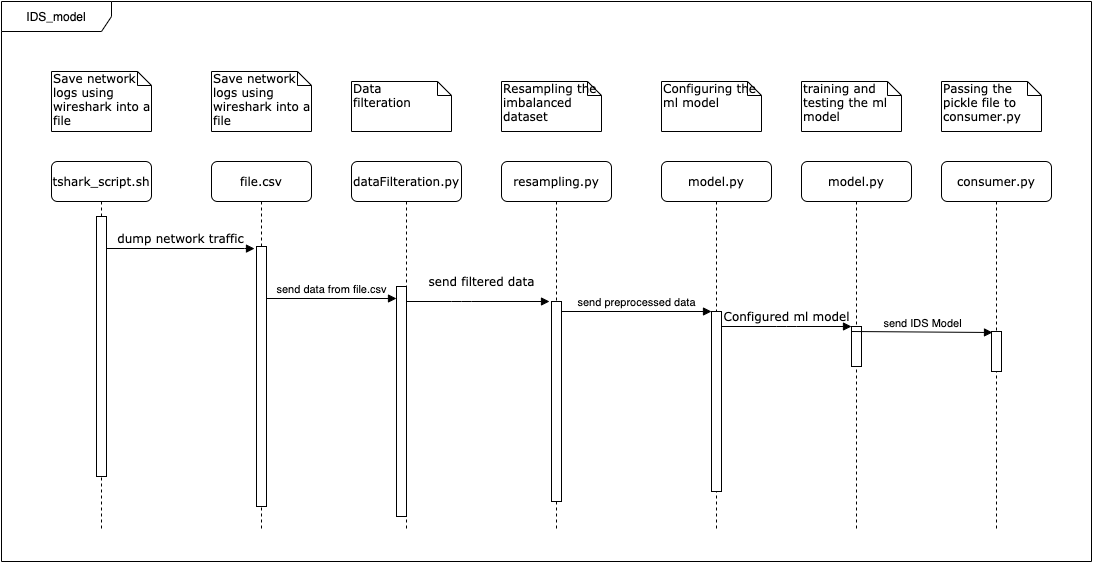

The diagram above was exported from draw.io. Its source (the exported page's mxGraphModel, read from the mxfile embedded in the PNG):
<mxGraphModel dx="1773" dy="1667" grid="1" gridSize="10" guides="1" tooltips="1" connect="1" arrows="1" fold="1" page="1" pageScale="1" pageWidth="827" pageHeight="1169" background="#FFFFFF" math="0" shadow="0">
  <root>
    <mxCell id="0" />
    <mxCell id="1" parent="0" />
    <mxCell id="8eK9xXTHETNOn3fQV_CK-1" value="dataFilteration.py" style="shape=umlLifeline;perimeter=lifelinePerimeter;whiteSpace=wrap;html=1;container=1;collapsible=0;recursiveResize=0;outlineConnect=0;rounded=1;shadow=0;comic=0;labelBackgroundColor=none;strokeWidth=1;fontFamily=Verdana;fontSize=12;align=left;" parent="1" vertex="1">
      <mxGeometry x="220" y="120" width="110" height="370" as="geometry" />
    </mxCell>
    <mxCell id="8eK9xXTHETNOn3fQV_CK-2" value="" style="html=1;points=[];perimeter=orthogonalPerimeter;rounded=0;shadow=0;comic=0;labelBackgroundColor=none;strokeWidth=1;fontFamily=Verdana;fontSize=12;align=center;" parent="8eK9xXTHETNOn3fQV_CK-1" vertex="1">
      <mxGeometry x="45" y="125" width="10" height="230" as="geometry" />
    </mxCell>
    <mxCell id="8eK9xXTHETNOn3fQV_CK-3" value="resampling.py" style="shape=umlLifeline;perimeter=lifelinePerimeter;whiteSpace=wrap;html=1;container=1;collapsible=0;recursiveResize=0;outlineConnect=0;rounded=1;shadow=0;comic=0;labelBackgroundColor=none;strokeWidth=1;fontFamily=Verdana;fontSize=12;align=center;" parent="1" vertex="1">
      <mxGeometry x="370" y="120" width="110" height="370" as="geometry" />
    </mxCell>
    <mxCell id="8eK9xXTHETNOn3fQV_CK-4" value="" style="html=1;points=[];perimeter=orthogonalPerimeter;rounded=0;shadow=0;comic=0;labelBackgroundColor=none;strokeWidth=1;fontFamily=Verdana;fontSize=12;align=center;" parent="8eK9xXTHETNOn3fQV_CK-3" vertex="1">
      <mxGeometry x="50" y="140" width="10" height="200" as="geometry" />
    </mxCell>
    <mxCell id="8eK9xXTHETNOn3fQV_CK-5" value="model.py" style="shape=umlLifeline;perimeter=lifelinePerimeter;whiteSpace=wrap;html=1;container=1;collapsible=0;recursiveResize=0;outlineConnect=0;rounded=1;shadow=0;comic=0;labelBackgroundColor=none;strokeWidth=1;fontFamily=Verdana;fontSize=12;align=center;" parent="1" vertex="1">
      <mxGeometry x="530" y="120" width="110" height="370" as="geometry" />
    </mxCell>
    <mxCell id="8eK9xXTHETNOn3fQV_CK-6" value="" style="html=1;points=[];perimeter=orthogonalPerimeter;rounded=0;shadow=0;comic=0;labelBackgroundColor=none;strokeWidth=1;fontFamily=Verdana;fontSize=12;align=center;" parent="8eK9xXTHETNOn3fQV_CK-5" vertex="1">
      <mxGeometry x="50" y="150" width="10" height="180" as="geometry" />
    </mxCell>
    <mxCell id="8eK9xXTHETNOn3fQV_CK-7" value="model.py" style="shape=umlLifeline;perimeter=lifelinePerimeter;whiteSpace=wrap;html=1;container=1;collapsible=0;recursiveResize=0;outlineConnect=0;rounded=1;shadow=0;comic=0;labelBackgroundColor=none;strokeWidth=1;fontFamily=Verdana;fontSize=12;align=center;" parent="1" vertex="1">
      <mxGeometry x="670" y="120" width="110" height="370" as="geometry" />
    </mxCell>
    <mxCell id="8eK9xXTHETNOn3fQV_CK-12" value="" style="html=1;points=[];perimeter=orthogonalPerimeter;rounded=0;shadow=0;comic=0;labelBackgroundColor=none;strokeWidth=1;fontFamily=Verdana;fontSize=12;align=center;" parent="8eK9xXTHETNOn3fQV_CK-7" vertex="1">
      <mxGeometry x="50" y="165" width="10" height="40" as="geometry" />
    </mxCell>
    <mxCell id="8eK9xXTHETNOn3fQV_CK-8" value="consumer.py" style="shape=umlLifeline;perimeter=lifelinePerimeter;whiteSpace=wrap;html=1;container=1;collapsible=0;recursiveResize=0;outlineConnect=0;rounded=1;shadow=0;comic=0;labelBackgroundColor=none;strokeWidth=1;fontFamily=Verdana;fontSize=12;align=center;" parent="1" vertex="1">
      <mxGeometry x="810" y="120" width="110" height="370" as="geometry" />
    </mxCell>
    <mxCell id="wevph7mzxn19bX8ZUZ8C-1" value="" style="html=1;points=[];perimeter=orthogonalPerimeter;rounded=0;shadow=0;comic=0;labelBackgroundColor=none;strokeWidth=1;fontFamily=Verdana;fontSize=12;align=center;" vertex="1" parent="8eK9xXTHETNOn3fQV_CK-8">
      <mxGeometry x="50" y="170" width="10" height="40" as="geometry" />
    </mxCell>
    <mxCell id="8eK9xXTHETNOn3fQV_CK-9" value="tshark_script.sh" style="shape=umlLifeline;perimeter=lifelinePerimeter;whiteSpace=wrap;html=1;container=1;collapsible=0;recursiveResize=0;outlineConnect=0;rounded=1;shadow=0;comic=0;labelBackgroundColor=none;strokeWidth=1;fontFamily=Verdana;fontSize=12;align=center;" parent="1" vertex="1">
      <mxGeometry x="-80" y="120" width="100" height="370" as="geometry" />
    </mxCell>
    <mxCell id="8eK9xXTHETNOn3fQV_CK-10" value="" style="html=1;points=[];perimeter=orthogonalPerimeter;rounded=0;shadow=0;comic=0;labelBackgroundColor=none;strokeWidth=1;fontFamily=Verdana;fontSize=12;align=center;" parent="8eK9xXTHETNOn3fQV_CK-9" vertex="1">
      <mxGeometry x="45" y="55" width="10" height="260" as="geometry" />
    </mxCell>
    <mxCell id="8eK9xXTHETNOn3fQV_CK-13" value="Configured ml model" style="html=1;verticalAlign=bottom;endArrow=block;entryX=0;entryY=0;labelBackgroundColor=none;fontFamily=Verdana;fontSize=12;edgeStyle=elbowEdgeStyle;elbow=vertical;" parent="1" source="8eK9xXTHETNOn3fQV_CK-6" target="8eK9xXTHETNOn3fQV_CK-12" edge="1">
      <mxGeometry relative="1" as="geometry">
        <mxPoint x="630" y="240" as="sourcePoint" />
      </mxGeometry>
    </mxCell>
    <mxCell id="8eK9xXTHETNOn3fQV_CK-14" value="dump network traffic" style="html=1;verticalAlign=bottom;endArrow=block;entryX=-0.2;entryY=0.008;labelBackgroundColor=none;fontFamily=Verdana;fontSize=12;edgeStyle=elbowEdgeStyle;elbow=vertical;entryDx=0;entryDy=0;entryPerimeter=0;" parent="1" source="8eK9xXTHETNOn3fQV_CK-10" target="8eK9xXTHETNOn3fQV_CK-26" edge="1">
      <mxGeometry relative="1" as="geometry">
        <mxPoint x="200" y="200" as="sourcePoint" />
        <Array as="points">
          <mxPoint x="-10" y="207" />
          <mxPoint x="123" y="220" />
        </Array>
      </mxGeometry>
    </mxCell>
    <mxCell id="8eK9xXTHETNOn3fQV_CK-15" value="send filtered data" style="html=1;verticalAlign=bottom;endArrow=block;labelBackgroundColor=none;fontFamily=Verdana;fontSize=12;edgeStyle=elbowEdgeStyle;elbow=vertical;" parent="1" source="8eK9xXTHETNOn3fQV_CK-2" edge="1">
      <mxGeometry x="0.049" y="10" relative="1" as="geometry">
        <mxPoint x="350" y="210" as="sourcePoint" />
        <mxPoint x="418" y="260" as="targetPoint" />
        <Array as="points">
          <mxPoint x="330" y="260" />
          <mxPoint x="360" y="290" />
        </Array>
        <mxPoint as="offset" />
      </mxGeometry>
    </mxCell>
    <mxCell id="8eK9xXTHETNOn3fQV_CK-16" value="Save network logs using wireshark into a file" style="shape=note;whiteSpace=wrap;html=1;size=14;verticalAlign=top;align=left;spacingTop=-6;rounded=0;shadow=0;comic=0;labelBackgroundColor=none;strokeWidth=1;fontFamily=Verdana;fontSize=12" parent="1" vertex="1">
      <mxGeometry x="-80" y="30" width="100" height="60" as="geometry" />
    </mxCell>
    <mxCell id="8eK9xXTHETNOn3fQV_CK-18" value="Data&lt;br&gt;filteration" style="shape=note;whiteSpace=wrap;html=1;size=14;verticalAlign=top;align=left;spacingTop=-6;rounded=0;shadow=0;comic=0;labelBackgroundColor=none;strokeWidth=1;fontFamily=Verdana;fontSize=12" parent="1" vertex="1">
      <mxGeometry x="220" y="40" width="100" height="50" as="geometry" />
    </mxCell>
    <mxCell id="8eK9xXTHETNOn3fQV_CK-19" value="Resampling the imbalanced dataset" style="shape=note;whiteSpace=wrap;html=1;size=14;verticalAlign=top;align=left;spacingTop=-6;rounded=0;shadow=0;comic=0;labelBackgroundColor=none;strokeWidth=1;fontFamily=Verdana;fontSize=12" parent="1" vertex="1">
      <mxGeometry x="370" y="40" width="100" height="50" as="geometry" />
    </mxCell>
    <mxCell id="8eK9xXTHETNOn3fQV_CK-20" value="Configuring the ml model" style="shape=note;whiteSpace=wrap;html=1;size=14;verticalAlign=top;align=left;spacingTop=-6;rounded=0;shadow=0;comic=0;labelBackgroundColor=none;strokeWidth=1;fontFamily=Verdana;fontSize=12" parent="1" vertex="1">
      <mxGeometry x="530" y="40" width="100" height="50" as="geometry" />
    </mxCell>
    <mxCell id="8eK9xXTHETNOn3fQV_CK-21" value="training and testing the ml model" style="shape=note;whiteSpace=wrap;html=1;size=14;verticalAlign=top;align=left;spacingTop=-6;rounded=0;shadow=0;comic=0;labelBackgroundColor=none;strokeWidth=1;fontFamily=Verdana;fontSize=12" parent="1" vertex="1">
      <mxGeometry x="670" y="40" width="100" height="50" as="geometry" />
    </mxCell>
    <mxCell id="8eK9xXTHETNOn3fQV_CK-22" value="Passing the pickle file to consumer.py" style="shape=note;whiteSpace=wrap;html=1;size=14;verticalAlign=top;align=left;spacingTop=-6;rounded=0;shadow=0;comic=0;labelBackgroundColor=none;strokeWidth=1;fontFamily=Verdana;fontSize=12" parent="1" vertex="1">
      <mxGeometry x="810" y="40" width="100" height="50" as="geometry" />
    </mxCell>
    <mxCell id="8eK9xXTHETNOn3fQV_CK-25" value="file.csv" style="shape=umlLifeline;perimeter=lifelinePerimeter;whiteSpace=wrap;html=1;container=1;collapsible=0;recursiveResize=0;outlineConnect=0;rounded=1;shadow=0;comic=0;labelBackgroundColor=none;strokeWidth=1;fontFamily=Verdana;fontSize=12;align=center;" parent="1" vertex="1">
      <mxGeometry x="80" y="120" width="100" height="370" as="geometry" />
    </mxCell>
    <mxCell id="8eK9xXTHETNOn3fQV_CK-26" value="" style="html=1;points=[];perimeter=orthogonalPerimeter;rounded=0;shadow=0;comic=0;labelBackgroundColor=none;strokeWidth=1;fontFamily=Verdana;fontSize=12;align=center;" parent="8eK9xXTHETNOn3fQV_CK-25" vertex="1">
      <mxGeometry x="45" y="85" width="10" height="260" as="geometry" />
    </mxCell>
    <mxCell id="8eK9xXTHETNOn3fQV_CK-27" value="Save network logs using wireshark into a file" style="shape=note;whiteSpace=wrap;html=1;size=14;verticalAlign=top;align=left;spacingTop=-6;rounded=0;shadow=0;comic=0;labelBackgroundColor=none;strokeWidth=1;fontFamily=Verdana;fontSize=12" parent="1" vertex="1">
      <mxGeometry x="80" y="30" width="100" height="60" as="geometry" />
    </mxCell>
    <mxCell id="8eK9xXTHETNOn3fQV_CK-29" value="send data from file.csv" style="html=1;verticalAlign=bottom;endArrow=block;exitX=1;exitY=0.2;exitDx=0;exitDy=0;exitPerimeter=0;" parent="1" source="8eK9xXTHETNOn3fQV_CK-26" target="8eK9xXTHETNOn3fQV_CK-2" edge="1">
      <mxGeometry width="80" relative="1" as="geometry">
        <mxPoint x="140" y="248" as="sourcePoint" />
        <mxPoint x="260" y="257" as="targetPoint" />
      </mxGeometry>
    </mxCell>
    <mxCell id="8eK9xXTHETNOn3fQV_CK-30" value="send preprocessed data" style="html=1;verticalAlign=bottom;endArrow=block;" parent="1" edge="1">
      <mxGeometry width="80" relative="1" as="geometry">
        <mxPoint x="430" y="270" as="sourcePoint" />
        <mxPoint x="580" y="270" as="targetPoint" />
      </mxGeometry>
    </mxCell>
    <mxCell id="wevph7mzxn19bX8ZUZ8C-6" value="send IDS Model" style="html=1;verticalAlign=bottom;endArrow=block;entryX=0.1;entryY=0.025;entryDx=0;entryDy=0;entryPerimeter=0;" edge="1" parent="1" target="wevph7mzxn19bX8ZUZ8C-1">
      <mxGeometry width="80" relative="1" as="geometry">
        <mxPoint x="720" y="290" as="sourcePoint" />
        <mxPoint x="800" y="290" as="targetPoint" />
      </mxGeometry>
    </mxCell>
    <mxCell id="wevph7mzxn19bX8ZUZ8C-10" value="IDS_model" style="shape=umlFrame;whiteSpace=wrap;html=1;width=110;height=30;" vertex="1" parent="1">
      <mxGeometry x="-130" y="-40" width="1090" height="560" as="geometry" />
    </mxCell>
  </root>
</mxGraphModel>